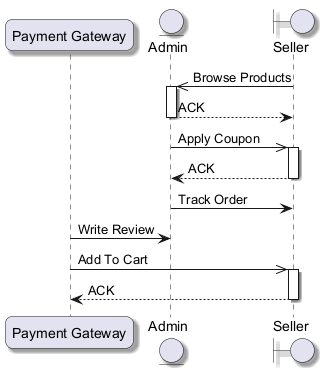

The diagram above was rendered by PlantUML. Its source (embedded in the PNG):
@startuml
skinparam backgroundColor #FFFFFF
skinparam roundCorner 15
skinparam shadowing true
participant "Payment Gateway" as PG
entity "Admin" as A
boundary "Seller" as S
S ->> A : Browse Products
activate A
A --> S : ACK
deactivate A
A ->> S : Apply Coupon
activate S
S --> A : ACK
deactivate S
A -> S : Track Order
PG -> A : Write Review
PG ->> S : Add To Cart
activate S
S --> PG : ACK
deactivate S
@enduml